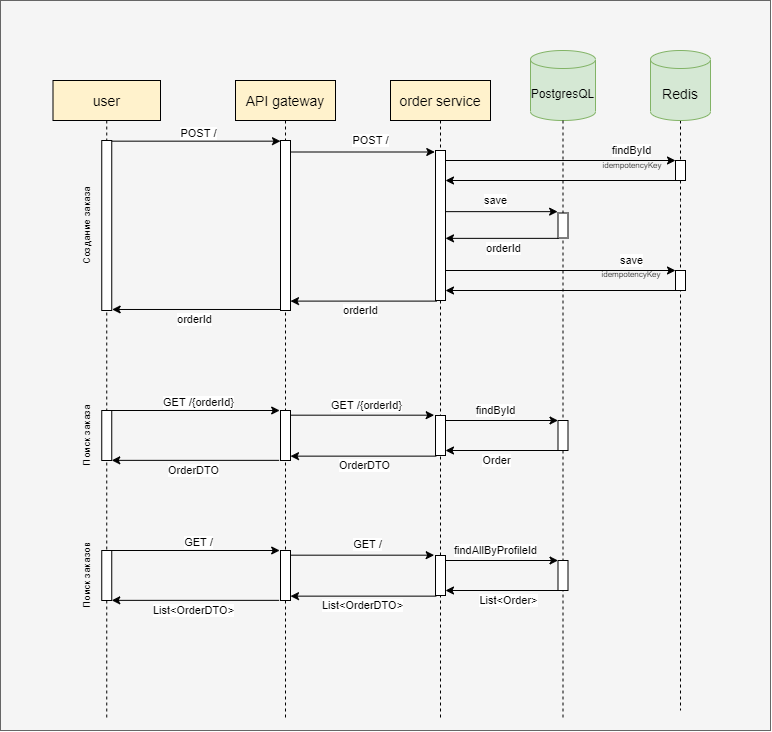

The diagram above was exported from draw.io. Its source (the exported page's mxGraphModel, read from the mxfile embedded in the PNG):
<mxGraphModel dx="1463" dy="1946" grid="1" gridSize="10" guides="1" tooltips="1" connect="1" arrows="1" fold="1" page="1" pageScale="1" pageWidth="850" pageHeight="1100" math="0" shadow="0">
  <root>
    <mxCell id="0" />
    <mxCell id="1" parent="0" />
    <mxCell id="3UB22FEg9nflDjp7zkJa-1" value="" style="whiteSpace=wrap;html=1;fillColor=#f5f5f5;strokeColor=#666666;fontColor=#333333;imageAspect=0;" vertex="1" parent="1">
      <mxGeometry x="340" y="-470" width="770" height="730" as="geometry" />
    </mxCell>
    <mxCell id="4veDByJnV3Y3kk9uEzMA-37" value="order service" style="shape=umlLifeline;perimeter=lifelinePerimeter;container=1;collapsible=0;recursiveResize=0;rounded=0;shadow=0;strokeWidth=1;fillColor=#fff2cc;fontSize=14;" parent="1" vertex="1">
      <mxGeometry x="730" y="-390" width="100" height="640" as="geometry" />
    </mxCell>
    <mxCell id="4veDByJnV3Y3kk9uEzMA-49" value="" style="points=[];perimeter=orthogonalPerimeter;rounded=0;shadow=0;strokeWidth=1;" parent="4veDByJnV3Y3kk9uEzMA-37" vertex="1">
      <mxGeometry x="45" y="335" width="10" height="40" as="geometry" />
    </mxCell>
    <mxCell id="4veDByJnV3Y3kk9uEzMA-38" value="API gateway" style="shape=umlLifeline;perimeter=lifelinePerimeter;container=1;collapsible=0;recursiveResize=0;rounded=0;shadow=0;strokeWidth=1;fillColor=#fff2cc;fontSize=14;" parent="1" vertex="1">
      <mxGeometry x="575" y="-390" width="100" height="640" as="geometry" />
    </mxCell>
    <mxCell id="4veDByJnV3Y3kk9uEzMA-51" value="" style="points=[];perimeter=orthogonalPerimeter;rounded=0;shadow=0;strokeWidth=1;" parent="1" vertex="1">
      <mxGeometry x="775" y="-320" width="10" height="150" as="geometry" />
    </mxCell>
    <mxCell id="4veDByJnV3Y3kk9uEzMA-52" style="edgeStyle=orthogonalEdgeStyle;rounded=0;orthogonalLoop=1;jettySize=auto;html=1;dashed=1;fontSize=6;endArrow=none;endFill=0;startArrow=none;" parent="1" source="3UB22FEg9nflDjp7zkJa-2" edge="1">
      <mxGeometry relative="1" as="geometry">
        <mxPoint x="902.5" y="250" as="targetPoint" />
      </mxGeometry>
    </mxCell>
    <mxCell id="4veDByJnV3Y3kk9uEzMA-53" value="PostgresQL" style="shape=cylinder3;whiteSpace=wrap;html=1;boundedLbl=1;backgroundOutline=1;size=9;fontSize=12;fillColor=#d5e8d4;strokeColor=#82b366;" parent="1" vertex="1">
      <mxGeometry x="870" y="-420" width="65" height="70" as="geometry" />
    </mxCell>
    <mxCell id="4veDByJnV3Y3kk9uEzMA-54" style="edgeStyle=orthogonalEdgeStyle;rounded=1;orthogonalLoop=1;jettySize=auto;html=1;dashed=1;labelBackgroundColor=none;fontFamily=Helvetica;endArrow=none;endFill=0;" parent="1" source="4veDByJnV3Y3kk9uEzMA-55" edge="1">
      <mxGeometry relative="1" as="geometry">
        <mxPoint x="1020" y="240" as="targetPoint" />
        <Array as="points">
          <mxPoint x="1020" y="-260" />
          <mxPoint x="1020" y="-260" />
        </Array>
      </mxGeometry>
    </mxCell>
    <mxCell id="4veDByJnV3Y3kk9uEzMA-55" value="Redis" style="shape=cylinder3;whiteSpace=wrap;html=1;boundedLbl=1;backgroundOutline=1;size=9;fontSize=14;fillColor=#d5e8d4;strokeColor=#82b366;" parent="1" vertex="1">
      <mxGeometry x="990" y="-420" width="60" height="70" as="geometry" />
    </mxCell>
    <mxCell id="4veDByJnV3Y3kk9uEzMA-57" value="" style="rounded=0;whiteSpace=wrap;html=1;" parent="1" vertex="1">
      <mxGeometry x="1015" y="-310" width="10" height="20" as="geometry" />
    </mxCell>
    <mxCell id="4veDByJnV3Y3kk9uEzMA-58" value="" style="rounded=0;whiteSpace=wrap;html=1;" parent="1" vertex="1">
      <mxGeometry x="1015" y="-200" width="10" height="20" as="geometry" />
    </mxCell>
    <mxCell id="4veDByJnV3Y3kk9uEzMA-59" value="POST /" style="endArrow=classic;html=1;entryX=-0.071;entryY=0.01;entryDx=0;entryDy=0;entryPerimeter=0;" parent="1" target="4veDByJnV3Y3kk9uEzMA-51" edge="1">
      <mxGeometry x="0.1089" y="11" width="50" height="50" relative="1" as="geometry">
        <mxPoint x="630" y="-318.5000000000002" as="sourcePoint" />
        <mxPoint x="760" y="-140" as="targetPoint" />
        <mxPoint as="offset" />
      </mxGeometry>
    </mxCell>
    <mxCell id="4veDByJnV3Y3kk9uEzMA-60" value="orderId" style="endArrow=classic;html=1;exitX=0.118;exitY=1.004;exitDx=0;exitDy=0;exitPerimeter=0;" parent="1" source="4veDByJnV3Y3kk9uEzMA-51" edge="1">
      <mxGeometry x="0.0423" y="9" width="50" height="50" relative="1" as="geometry">
        <mxPoint x="710" y="-90" as="sourcePoint" />
        <mxPoint x="630" y="-169.4000000000001" as="targetPoint" />
        <mxPoint as="offset" />
      </mxGeometry>
    </mxCell>
    <mxCell id="4veDByJnV3Y3kk9uEzMA-61" value="findById" style="endArrow=classic;html=1;entryX=0;entryY=0;entryDx=0;entryDy=0;" parent="1" source="4veDByJnV3Y3kk9uEzMA-51" target="4veDByJnV3Y3kk9uEzMA-57" edge="1">
      <mxGeometry x="0.6111" y="10" width="50" height="50" relative="1" as="geometry">
        <mxPoint x="710" y="-90" as="sourcePoint" />
        <mxPoint x="760" y="-140" as="targetPoint" />
        <mxPoint as="offset" />
      </mxGeometry>
    </mxCell>
    <mxCell id="4veDByJnV3Y3kk9uEzMA-62" value="" style="endArrow=classic;html=1;exitX=0;exitY=1;exitDx=0;exitDy=0;" parent="1" source="4veDByJnV3Y3kk9uEzMA-57" target="4veDByJnV3Y3kk9uEzMA-51" edge="1">
      <mxGeometry width="50" height="50" relative="1" as="geometry">
        <mxPoint x="710" y="-90" as="sourcePoint" />
        <mxPoint x="760" y="-140" as="targetPoint" />
      </mxGeometry>
    </mxCell>
    <mxCell id="4veDByJnV3Y3kk9uEzMA-63" value="save" style="endArrow=classic;html=1;entryX=-0.038;entryY=-0.054;entryDx=0;entryDy=0;entryPerimeter=0;" parent="1" source="4veDByJnV3Y3kk9uEzMA-51" target="4veDByJnV3Y3kk9uEzMA-56" edge="1">
      <mxGeometry x="-0.0966" y="11" width="50" height="50" relative="1" as="geometry">
        <mxPoint x="760" y="-160" as="sourcePoint" />
        <mxPoint x="810" y="-210" as="targetPoint" />
        <mxPoint as="offset" />
      </mxGeometry>
    </mxCell>
    <mxCell id="4veDByJnV3Y3kk9uEzMA-64" value="orderId" style="endArrow=classic;html=1;exitX=0.072;exitY=1.014;exitDx=0;exitDy=0;exitPerimeter=0;" parent="1" source="4veDByJnV3Y3kk9uEzMA-56" target="4veDByJnV3Y3kk9uEzMA-51" edge="1">
      <mxGeometry x="-0.0069" y="10" width="50" height="50" relative="1" as="geometry">
        <mxPoint x="690" y="-200" as="sourcePoint" />
        <mxPoint x="740" y="-250" as="targetPoint" />
        <mxPoint as="offset" />
      </mxGeometry>
    </mxCell>
    <mxCell id="4veDByJnV3Y3kk9uEzMA-65" value="save" style="endArrow=classic;html=1;entryX=0;entryY=0;entryDx=0;entryDy=0;" parent="1" source="4veDByJnV3Y3kk9uEzMA-51" target="4veDByJnV3Y3kk9uEzMA-58" edge="1">
      <mxGeometry x="0.6111" y="10" width="50" height="50" relative="1" as="geometry">
        <mxPoint x="690" y="-200" as="sourcePoint" />
        <mxPoint x="740" y="-250" as="targetPoint" />
        <mxPoint as="offset" />
      </mxGeometry>
    </mxCell>
    <mxCell id="4veDByJnV3Y3kk9uEzMA-66" value="" style="endArrow=classic;html=1;exitX=0;exitY=1;exitDx=0;exitDy=0;" parent="1" source="4veDByJnV3Y3kk9uEzMA-58" target="4veDByJnV3Y3kk9uEzMA-51" edge="1">
      <mxGeometry width="50" height="50" relative="1" as="geometry">
        <mxPoint x="690" y="-200" as="sourcePoint" />
        <mxPoint x="740" y="-250" as="targetPoint" />
      </mxGeometry>
    </mxCell>
    <mxCell id="3UB22FEg9nflDjp7zkJa-2" value="" style="rounded=0;whiteSpace=wrap;html=1;fontSize=14;" vertex="1" parent="1">
      <mxGeometry x="897.5" y="-50" width="10" height="30" as="geometry" />
    </mxCell>
    <mxCell id="3UB22FEg9nflDjp7zkJa-4" value="" style="edgeStyle=orthogonalEdgeStyle;rounded=0;orthogonalLoop=1;jettySize=auto;html=1;dashed=1;fontSize=6;endArrow=none;endFill=0;" edge="1" parent="1" source="4veDByJnV3Y3kk9uEzMA-53" target="3UB22FEg9nflDjp7zkJa-2">
      <mxGeometry relative="1" as="geometry">
        <mxPoint x="902.5" y="250" as="targetPoint" />
        <mxPoint x="902.5" y="-350" as="sourcePoint" />
      </mxGeometry>
    </mxCell>
    <mxCell id="3UB22FEg9nflDjp7zkJa-5" value="user" style="shape=umlLifeline;perimeter=lifelinePerimeter;container=1;collapsible=0;recursiveResize=0;rounded=0;shadow=0;strokeWidth=1;fillColor=#fff2cc;fontSize=14;" vertex="1" parent="1">
      <mxGeometry x="392.5" y="-390" width="107.5" height="640" as="geometry" />
    </mxCell>
    <mxCell id="3UB22FEg9nflDjp7zkJa-6" value="" style="points=[];perimeter=orthogonalPerimeter;rounded=0;shadow=0;strokeWidth=1;" vertex="1" parent="3UB22FEg9nflDjp7zkJa-5">
      <mxGeometry x="227.5" y="60" width="10" height="170" as="geometry" />
    </mxCell>
    <mxCell id="3UB22FEg9nflDjp7zkJa-7" value="POST /" style="endArrow=classic;html=1;exitX=0.986;exitY=0.006;exitDx=0;exitDy=0;exitPerimeter=0;" edge="1" parent="3UB22FEg9nflDjp7zkJa-5">
      <mxGeometry x="0.0343" y="8" width="50" height="50" relative="1" as="geometry">
        <mxPoint x="57.36000000000013" y="60.66000000000008" as="sourcePoint" />
        <mxPoint x="227.5" y="60.66000000000008" as="targetPoint" />
        <mxPoint as="offset" />
      </mxGeometry>
    </mxCell>
    <mxCell id="3UB22FEg9nflDjp7zkJa-8" value="orderId" style="endArrow=classic;html=1;entryX=1.041;entryY=0.994;entryDx=0;entryDy=0;entryPerimeter=0;" edge="1" parent="3UB22FEg9nflDjp7zkJa-5" source="3UB22FEg9nflDjp7zkJa-6" target="3UB22FEg9nflDjp7zkJa-9">
      <mxGeometry x="0.0251" y="10" width="50" height="50" relative="1" as="geometry">
        <mxPoint x="352.5" y="190" as="sourcePoint" />
        <mxPoint x="402.5" y="140" as="targetPoint" />
        <mxPoint as="offset" />
      </mxGeometry>
    </mxCell>
    <mxCell id="3UB22FEg9nflDjp7zkJa-9" value="" style="points=[];perimeter=orthogonalPerimeter;rounded=0;shadow=0;strokeWidth=1;" vertex="1" parent="3UB22FEg9nflDjp7zkJa-5">
      <mxGeometry x="48.75" y="60" width="10" height="170" as="geometry" />
    </mxCell>
    <mxCell id="3UB22FEg9nflDjp7zkJa-10" value="" style="points=[];perimeter=orthogonalPerimeter;rounded=0;shadow=0;strokeWidth=1;" vertex="1" parent="3UB22FEg9nflDjp7zkJa-5">
      <mxGeometry x="227.5" y="330" width="10" height="50" as="geometry" />
    </mxCell>
    <mxCell id="3UB22FEg9nflDjp7zkJa-11" value="GET /{orderId}" style="endArrow=classic;html=1;entryX=-0.083;entryY=0;entryDx=0;entryDy=0;entryPerimeter=0;" edge="1" parent="3UB22FEg9nflDjp7zkJa-5" source="3UB22FEg9nflDjp7zkJa-13" target="3UB22FEg9nflDjp7zkJa-10">
      <mxGeometry x="0.0343" y="8" width="50" height="50" relative="1" as="geometry">
        <mxPoint x="192.5" y="390" as="sourcePoint" />
        <mxPoint x="242.5" y="340" as="targetPoint" />
        <mxPoint as="offset" />
      </mxGeometry>
    </mxCell>
    <mxCell id="3UB22FEg9nflDjp7zkJa-12" value="OrderDTO" style="endArrow=classic;html=1;exitX=-0.133;exitY=0.997;exitDx=0;exitDy=0;exitPerimeter=0;" edge="1" parent="3UB22FEg9nflDjp7zkJa-5" source="3UB22FEg9nflDjp7zkJa-10" target="3UB22FEg9nflDjp7zkJa-13">
      <mxGeometry x="0.0251" y="10" width="50" height="50" relative="1" as="geometry">
        <mxPoint x="352.5" y="460" as="sourcePoint" />
        <mxPoint x="402.5" y="410" as="targetPoint" />
        <mxPoint as="offset" />
      </mxGeometry>
    </mxCell>
    <mxCell id="3UB22FEg9nflDjp7zkJa-13" value="" style="points=[];perimeter=orthogonalPerimeter;rounded=0;shadow=0;strokeWidth=1;" vertex="1" parent="3UB22FEg9nflDjp7zkJa-5">
      <mxGeometry x="48.75" y="330" width="10" height="50" as="geometry" />
    </mxCell>
    <mxCell id="3UB22FEg9nflDjp7zkJa-14" value="OrderDTO" style="endArrow=classic;html=1;fontSize=11;exitX=0.092;exitY=1.016;exitDx=0;exitDy=0;exitPerimeter=0;" edge="1" parent="1" source="4veDByJnV3Y3kk9uEzMA-49" target="3UB22FEg9nflDjp7zkJa-10">
      <mxGeometry x="-0.0143" y="9" width="50" height="50" relative="1" as="geometry">
        <mxPoint x="790" y="-10" as="sourcePoint" />
        <mxPoint x="840" y="-60" as="targetPoint" />
        <mxPoint as="offset" />
      </mxGeometry>
    </mxCell>
    <mxCell id="3UB22FEg9nflDjp7zkJa-15" value="GET /{orderId}" style="endArrow=classic;html=1;fontSize=11;entryX=-0.132;entryY=-0.008;entryDx=0;entryDy=0;entryPerimeter=0;" edge="1" parent="1" source="3UB22FEg9nflDjp7zkJa-10" target="4veDByJnV3Y3kk9uEzMA-49">
      <mxGeometry x="0.044" y="10" width="50" height="50" relative="1" as="geometry">
        <mxPoint x="700" y="10" as="sourcePoint" />
        <mxPoint x="750" y="-40" as="targetPoint" />
        <mxPoint as="offset" />
      </mxGeometry>
    </mxCell>
    <mxCell id="3UB22FEg9nflDjp7zkJa-16" value="findById" style="endArrow=classic;html=1;fontSize=11;entryX=0;entryY=0;entryDx=0;entryDy=0;" edge="1" parent="1" source="4veDByJnV3Y3kk9uEzMA-49" target="3UB22FEg9nflDjp7zkJa-2">
      <mxGeometry x="-0.1" y="10" width="50" height="50" relative="1" as="geometry">
        <mxPoint x="700" y="10" as="sourcePoint" />
        <mxPoint x="750" y="-40" as="targetPoint" />
        <mxPoint as="offset" />
      </mxGeometry>
    </mxCell>
    <mxCell id="3UB22FEg9nflDjp7zkJa-17" value="Order" style="endArrow=classic;html=1;fontSize=11;exitX=0;exitY=1;exitDx=0;exitDy=0;" edge="1" parent="1" source="3UB22FEg9nflDjp7zkJa-2" target="4veDByJnV3Y3kk9uEzMA-49">
      <mxGeometry x="0.1" y="10" width="50" height="50" relative="1" as="geometry">
        <mxPoint x="700" y="10" as="sourcePoint" />
        <mxPoint x="750" y="-40" as="targetPoint" />
        <mxPoint as="offset" />
      </mxGeometry>
    </mxCell>
    <mxCell id="3UB22FEg9nflDjp7zkJa-18" value="" style="points=[];perimeter=orthogonalPerimeter;rounded=0;shadow=0;strokeWidth=1;" vertex="1" parent="1">
      <mxGeometry x="775" y="85" width="10" height="40" as="geometry" />
    </mxCell>
    <mxCell id="3UB22FEg9nflDjp7zkJa-19" value="" style="rounded=0;whiteSpace=wrap;html=1;fontSize=14;" vertex="1" parent="1">
      <mxGeometry x="897.5" y="90" width="10" height="30" as="geometry" />
    </mxCell>
    <mxCell id="3UB22FEg9nflDjp7zkJa-20" value="" style="points=[];perimeter=orthogonalPerimeter;rounded=0;shadow=0;strokeWidth=1;" vertex="1" parent="1">
      <mxGeometry x="620" y="80" width="10" height="50" as="geometry" />
    </mxCell>
    <mxCell id="3UB22FEg9nflDjp7zkJa-21" value="GET /" style="endArrow=classic;html=1;entryX=-0.083;entryY=0;entryDx=0;entryDy=0;entryPerimeter=0;" edge="1" parent="1" source="3UB22FEg9nflDjp7zkJa-23" target="3UB22FEg9nflDjp7zkJa-20">
      <mxGeometry x="0.0343" y="8" width="50" height="50" relative="1" as="geometry">
        <mxPoint x="192.5" y="530" as="sourcePoint" />
        <mxPoint x="242.5" y="480" as="targetPoint" />
        <mxPoint as="offset" />
      </mxGeometry>
    </mxCell>
    <mxCell id="3UB22FEg9nflDjp7zkJa-22" value="List&amp;lt;OrderDTO&amp;gt;" style="endArrow=classic;html=1;exitX=-0.133;exitY=0.997;exitDx=0;exitDy=0;exitPerimeter=0;" edge="1" parent="1" source="3UB22FEg9nflDjp7zkJa-20" target="3UB22FEg9nflDjp7zkJa-23">
      <mxGeometry x="0.0251" y="10" width="50" height="50" relative="1" as="geometry">
        <mxPoint x="352.5" y="600" as="sourcePoint" />
        <mxPoint x="402.5" y="550" as="targetPoint" />
        <mxPoint as="offset" />
      </mxGeometry>
    </mxCell>
    <mxCell id="3UB22FEg9nflDjp7zkJa-23" value="" style="points=[];perimeter=orthogonalPerimeter;rounded=0;shadow=0;strokeWidth=1;" vertex="1" parent="1">
      <mxGeometry x="441.25" y="80" width="10" height="50" as="geometry" />
    </mxCell>
    <mxCell id="3UB22FEg9nflDjp7zkJa-24" value="List&amp;lt;OrderDTO&amp;gt;" style="endArrow=classic;html=1;fontSize=11;exitX=0.092;exitY=1.016;exitDx=0;exitDy=0;exitPerimeter=0;" edge="1" parent="1" source="3UB22FEg9nflDjp7zkJa-18" target="3UB22FEg9nflDjp7zkJa-20">
      <mxGeometry x="0.0132" y="9" width="50" height="50" relative="1" as="geometry">
        <mxPoint x="790" y="130" as="sourcePoint" />
        <mxPoint x="840" y="80" as="targetPoint" />
        <mxPoint as="offset" />
      </mxGeometry>
    </mxCell>
    <mxCell id="3UB22FEg9nflDjp7zkJa-25" value="GET /" style="endArrow=classic;html=1;fontSize=11;entryX=-0.132;entryY=-0.008;entryDx=0;entryDy=0;entryPerimeter=0;" edge="1" parent="1" source="3UB22FEg9nflDjp7zkJa-20" target="3UB22FEg9nflDjp7zkJa-18">
      <mxGeometry x="0.0718" y="11" width="50" height="50" relative="1" as="geometry">
        <mxPoint x="700" y="150" as="sourcePoint" />
        <mxPoint x="750" y="100" as="targetPoint" />
        <mxPoint as="offset" />
      </mxGeometry>
    </mxCell>
    <mxCell id="3UB22FEg9nflDjp7zkJa-26" value="findAllByProfileId" style="endArrow=classic;html=1;fontSize=11;entryX=0;entryY=0;entryDx=0;entryDy=0;" edge="1" parent="1" source="3UB22FEg9nflDjp7zkJa-18" target="3UB22FEg9nflDjp7zkJa-19">
      <mxGeometry x="-0.1" y="10" width="50" height="50" relative="1" as="geometry">
        <mxPoint x="700" y="150" as="sourcePoint" />
        <mxPoint x="750" y="100" as="targetPoint" />
        <mxPoint as="offset" />
      </mxGeometry>
    </mxCell>
    <mxCell id="3UB22FEg9nflDjp7zkJa-27" value="List&amp;lt;Order&amp;gt;" style="endArrow=classic;html=1;fontSize=11;exitX=0;exitY=1;exitDx=0;exitDy=0;" edge="1" parent="1" source="3UB22FEg9nflDjp7zkJa-19" target="3UB22FEg9nflDjp7zkJa-18">
      <mxGeometry x="-0.1" y="10" width="50" height="50" relative="1" as="geometry">
        <mxPoint x="700" y="150" as="sourcePoint" />
        <mxPoint x="750" y="100" as="targetPoint" />
        <mxPoint as="offset" />
      </mxGeometry>
    </mxCell>
    <mxCell id="4veDByJnV3Y3kk9uEzMA-56" value="" style="points=[];perimeter=orthogonalPerimeter;rounded=0;shadow=0;strokeWidth=1;" parent="1" vertex="1">
      <mxGeometry x="897.5" y="-257.5" width="10" height="25" as="geometry" />
    </mxCell>
    <mxCell id="3UB22FEg9nflDjp7zkJa-28" value="idempotencyKey" style="text;html=1;strokeColor=none;fillColor=none;align=center;verticalAlign=middle;whiteSpace=wrap;rounded=0;fontSize=8;" vertex="1" parent="1">
      <mxGeometry x="951" y="-206" width="40" height="20" as="geometry" />
    </mxCell>
    <mxCell id="3UB22FEg9nflDjp7zkJa-39" value="idempotencyKey" style="text;html=1;strokeColor=none;fillColor=none;align=center;verticalAlign=middle;whiteSpace=wrap;rounded=0;fontSize=8;" vertex="1" parent="1">
      <mxGeometry x="952" y="-315" width="40" height="20" as="geometry" />
    </mxCell>
    <mxCell id="3UB22FEg9nflDjp7zkJa-40" value="Создание заказа" style="text;html=1;strokeColor=none;fillColor=none;align=center;verticalAlign=middle;whiteSpace=wrap;rounded=0;fontSize=10;rotation=-90;" vertex="1" parent="1">
      <mxGeometry x="383" y="-255" width="85" height="20" as="geometry" />
    </mxCell>
    <mxCell id="3UB22FEg9nflDjp7zkJa-41" value="Поиск заказа" style="text;html=1;strokeColor=none;fillColor=none;align=center;verticalAlign=middle;whiteSpace=wrap;rounded=0;fontSize=10;rotation=-90;" vertex="1" parent="1">
      <mxGeometry x="383" y="-45" width="85" height="20" as="geometry" />
    </mxCell>
    <mxCell id="3UB22FEg9nflDjp7zkJa-42" value="Поиск заказов" style="text;html=1;strokeColor=none;fillColor=none;align=center;verticalAlign=middle;whiteSpace=wrap;rounded=0;fontSize=10;rotation=-90;" vertex="1" parent="1">
      <mxGeometry x="383" y="95" width="85" height="20" as="geometry" />
    </mxCell>
  </root>
</mxGraphModel>